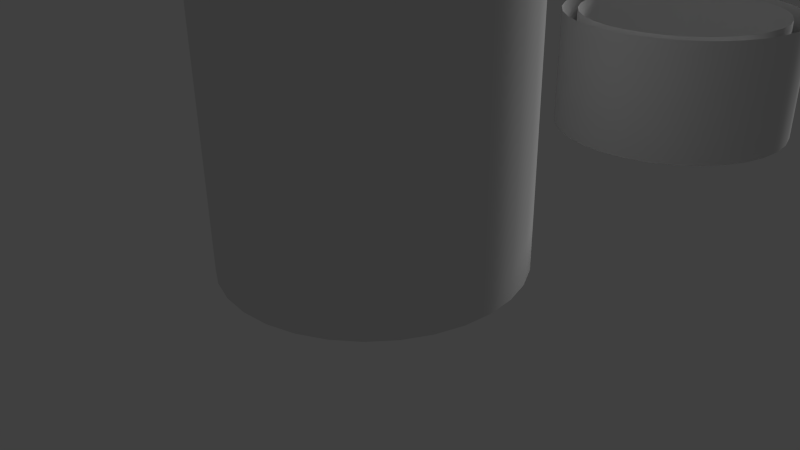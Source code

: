 # Source: WarpPipeSegment.blend  (saved by Blender 2.73.0; exported with 4.5.12 LTS)
import bpy
from mathutils import Matrix  # noqa: F401  (used for matrix-valued properties, if any)

bpy.ops.wm.read_factory_settings(use_empty=True)
scene = bpy.context.scene
scene.name = 'Scene'

# ---- collections
col_collection_1 = bpy.data.collections.new('Collection 1'); scene.collection.children.link(col_collection_1)

# ---- materials (node trees are filled in below, after node groups)
mat_brushedmetal = bpy.data.materials.new('BrushedMetal')
mat_brushedmetal.alpha_threshold = 0.0
mat_brushedmetal.use_transparent_shadow = False
mat_brushedmetal.roughness = 0.5

# ---- material node trees

# ---- world
world_world = bpy.data.worlds.new('World'); scene.world = world_world
world_world.color = (0.05088, 0.05088, 0.05088)
world_world.use_sun_shadow = False
world_world.sun_shadow_jitter_overblur = 0.0
world_world.cycles.sampling_method = 'MANUAL'
world_world.cycles.sample_map_resolution = 256

# ---- cameras
cam_camera = bpy.data.cameras.new('Camera')
cam_camera.clip_end = 100.0
cam_camera.lens = 35.0
cam_camera.sensor_width = 32.0
cam_camera.sensor_height = 18.0
cam_camera.ortho_scale = 7.314
cam_camera.dof.focus_distance = 0.0
cam_camera.dof.aperture_fstop = 128.0

# ---- lights
light_hemi = bpy.data.lights.new('Hemi', 'SUN')
light_hemi.transmission_factor = 0.0
light_hemi.angle = 0.1993
light_hemi.energy = 1.0
light_hemi.shadow_buffer_clip_start = 0.5
light_hemi.shadow_soft_size = 0.1
light_hemi.shadow_cascade_max_distance = 1000.0
light_hemi.cycles.use_multiple_importance_sampling = False

# ---- meshes
me_cylinder_001 = bpy.data.meshes.new('Cylinder.001')
me_cylinder_001.from_pydata([(0.0, 1.0, 0.0), (0.0, 1.0, 0.9915), (0.1951, 0.9808, 0.0), (0.1951, 0.9808, 0.9915), (0.3827, 0.9239, 0.0), (0.3827, 0.9239, 0.9915), (0.5556, 0.8315, 0.0), (0.5556, 0.8315, 0.9915), (0.7071, 0.7071, 0.0), (0.7071, 0.7071, 0.9915), (0.8315, 0.5556, 0.0), (0.8315, 0.5556, 0.9915), (0.9239, 0.3827, 0.0), (0.9239, 0.3827, 0.9915), (0.9808, 0.1951, 0.0), (0.9808, 0.1951, 0.9915), (1.0, 7.55e-08, 0.0), (1.0, 7.55e-08, 0.9915), (0.9808, -0.1951, 0.0), (0.9808, -0.1951, 0.9915), (0.9239, -0.3827, 0.0), (0.9239, -0.3827, 0.9915), (0.8315, -0.5556, 0.0), (0.8315, -0.5556, 0.9915), (0.7071, -0.7071, 0.0), (0.7071, -0.7071, 0.9915), (0.5556, -0.8315, 0.0), (0.5556, -0.8315, 0.9915), (0.3827, -0.9239, 0.0), (0.3827, -0.9239, 0.9915), (0.1951, -0.9808, 0.0), (0.1951, -0.9808, 0.9915), (-3.258e-07, -1.0, 0.0), (-3.258e-07, -1.0, 0.9915), (-0.1951, -0.9808, 0.0), (-0.1951, -0.9808, 0.9915), (-0.3827, -0.9239, 0.0), (-0.3827, -0.9239, 0.9915), (-0.5556, -0.8315, 0.0), (-0.5556, -0.8315, 0.9915), (-0.7071, -0.7071, 0.0), (-0.7071, -0.7071, 0.9915), (-0.8315, -0.5556, 0.0), (-0.8315, -0.5556, 0.9915), (-0.9239, -0.3827, 0.0), (-0.9239, -0.3827, 0.9915), (-0.9808, -0.1951, 0.0), (-0.9808, -0.1951, 0.9915), (-1.0, 9.656e-07, 0.0), (-1.0, 9.656e-07, 0.9915), (-0.9808, 0.1951, 0.0), (-0.9808, 0.1951, 0.9915), (-0.9239, 0.3827, 0.0), (-0.9239, 0.3827, 0.9915), (-0.8315, 0.5556, 0.0), (-0.8315, 0.5556, 0.9915), (-0.7071, 0.7071, 0.0), (-0.7071, 0.7071, 0.9915), (-0.5556, 0.8315, 0.0), (-0.5556, 0.8315, 0.9915), (-0.3827, 0.9239, 0.0), (-0.3827, 0.9239, 0.9915), (-0.1951, 0.9808, 0.0), (-0.1951, 0.9808, 0.9915), (2.174e-08, 0.864, 0.9875), (0.1686, 0.8474, 0.9875), (0.3306, 0.7982, 0.9875), (0.48, 0.7184, 0.9875), (0.6109, 0.6109, 0.9875), (0.7184, 0.48, 0.9875), (0.7982, 0.3306, 0.9875), (0.8474, 0.1686, 0.9875), (0.864, 1.054e-07, 0.9875), (0.8474, -0.1686, 0.9875), (0.7982, -0.3306, 0.9875), (0.7184, -0.48, 0.9875), (0.6109, -0.6109, 0.9875), (0.48, -0.7184, 0.9875), (0.3306, -0.7982, 0.9875), (0.1686, -0.8474, 0.9875), (-2.598e-07, -0.864, 0.9875), (-0.1686, -0.8474, 0.9875), (-0.3306, -0.7982, 0.9875), (-0.48, -0.7184, 0.9875), (-0.6109, -0.6109, 0.9875), (-0.7184, -0.48, 0.9875), (-0.7982, -0.3306, 0.9875), (-0.8474, -0.1686, 0.9875), (-0.864, 8.745e-07, 0.9875), (-0.8474, 0.1686, 0.9875), (-0.7982, 0.3306, 0.9875), (-0.7184, 0.48, 0.9875), (-0.6109, 0.6109, 0.9875), (-0.48, 0.7184, 0.9875), (-0.3306, 0.7982, 0.9875), (-0.1686, 0.8474, 0.9875), (5.333e-07, 0.864, 0.0), (0.1686, 0.8474, 0.0), (0.3306, 0.7982, 0.0), (0.48, 0.7184, 0.0), (0.6109, 0.6109, 0.0), (0.7184, 0.48, 0.0), (0.7982, 0.3306, 0.0), (0.8474, 0.1686, 0.0), (0.864, 1.054e-07, 0.0), (0.8474, -0.1686, 0.0), (0.7982, -0.3306, 0.0), (0.7184, -0.48, 0.0), (0.6109, -0.6109, 0.0), (0.48, -0.7184, 0.0), (0.3306, -0.7982, 0.0), (0.1686, -0.8474, 0.0), (2.518e-07, -0.864, 0.0), (-0.1686, -0.8474, 0.0), (-0.3306, -0.7982, 0.0), (-0.48, -0.7184, 0.0), (-0.6109, -0.6109, 0.0), (-0.7184, -0.48, 0.0), (-0.7982, -0.3306, 0.0), (-0.8474, -0.1686, 0.0), (-0.864, 8.745e-07, 0.0), (-0.8474, 0.1686, 0.0), (-0.7982, 0.3306, 0.0), (-0.7184, 0.48, 0.0), (-0.6109, 0.6109, 0.0), (-0.48, 0.7184, 0.0), (-0.3306, 0.7982, 0.0), (-0.1686, 0.8474, 0.0)], [], [(0, 1, 3, 2), (2, 3, 5, 4), (4, 5, 7, 6), (6, 7, 9, 8), (8, 9, 11, 10), (10, 11, 13, 12), (12, 13, 15, 14), (14, 15, 17, 16), (16, 17, 19, 18), (18, 19, 21, 20), (20, 21, 23, 22), (22, 23, 25, 24), (24, 25, 27, 26), (26, 27, 29, 28), (28, 29, 31, 30), (30, 31, 33, 32), (32, 33, 35, 34), (34, 35, 37, 36), (36, 37, 39, 38), (38, 39, 41, 40), (40, 41, 43, 42), (42, 43, 45, 44), (44, 45, 47, 46), (46, 47, 49, 48), (48, 49, 51, 50), (50, 51, 53, 52), (52, 53, 55, 54), (54, 55, 57, 56), (56, 57, 59, 58), (58, 59, 61, 60), (62, 63, 1, 0), (60, 61, 63, 62), (94, 93, 125, 126), (83, 82, 114, 115), (72, 71, 103, 104), (92, 91, 123, 124), (81, 80, 112, 113), (70, 69, 101, 102), (90, 89, 121, 122), (68, 67, 99, 100), (79, 78, 110, 111), (88, 87, 119, 120), (66, 65, 97, 98), (77, 76, 108, 109), (86, 85, 117, 118), (75, 74, 106, 107), (95, 94, 126, 127), (84, 83, 115, 116), (73, 72, 104, 105), (93, 92, 124, 125), (82, 81, 113, 114), (71, 70, 102, 103), (91, 90, 122, 123), (69, 68, 100, 101), (80, 79, 111, 112), (89, 88, 120, 121), (67, 66, 98, 99), (78, 77, 109, 110), (87, 86, 118, 119), (65, 64, 96, 97), (76, 75, 107, 108), (64, 95, 127, 96), (85, 84, 116, 117), (74, 73, 105, 106)])
me_cylinder_001.polygons.foreach_set('use_smooth', [True] * 64)
_uv = me_cylinder_001.uv_layers.new(name='SegmentedUVs')
_uv.uv.foreach_set('vector', [0.483, 0.0537, 0.000134, 0.0537, 0.000134, 0.02475, 0.483, 0.02475, 0.483, 0.02475, 0.000134, 0.02475, 0.000134, 0.0001341, 0.483, 0.000134, 0.483, 0.9999, 0.000134, 0.9999, 0.0001341, 0.9709, 0.483, 0.9709, 0.483, 0.9709, 0.0001341, 0.9709, 0.0001341, 0.9388, 0.483, 0.9388, 0.483, 0.9388, 0.0001341, 0.9388, 0.0001341, 0.9046, 0.483, 0.9046, 0.483, 0.9046, 0.0001341, 0.9046, 0.0001341, 0.8698, 0.483, 0.8698, 0.483, 0.8698, 0.0001341, 0.8698, 0.0001341, 0.8357, 0.483, 0.8357, 0.483, 0.8357, 0.0001341, 0.8357, 0.0001341, 0.8035, 0.483, 0.8035, 0.483, 0.8035, 0.0001341, 0.8035, 0.000134, 0.7745, 0.483, 0.7745, 0.483, 0.7745, 0.000134, 0.7745, 0.000134, 0.7499, 0.483, 0.7499, 0.483, 0.7499, 0.000134, 0.7499, 0.000134, 0.721, 0.483, 0.721, 0.483, 0.721, 0.000134, 0.721, 0.000134, 0.6888, 0.483, 0.6888, 0.483, 0.6888, 0.000134, 0.6888, 0.000134, 0.6547, 0.483, 0.6547, 0.483, 0.6547, 0.000134, 0.6547, 0.000134, 0.6199, 0.483, 0.6199, 0.483, 0.6199, 0.000134, 0.6199, 0.000134, 0.5857, 0.483, 0.5857, 0.483, 0.5857, 0.000134, 0.5857, 0.000134, 0.5536, 0.483, 0.5536, 0.483, 0.5536, 0.000134, 0.5536, 0.000134, 0.5246, 0.483, 0.5246, 0.483, 0.5246, 0.000134, 0.5246, 0.000134, 0.5, 0.483, 0.5, 0.483, 0.5, 0.000134, 0.5, 0.000134, 0.4711, 0.483, 0.4711, 0.483, 0.4711, 0.000134, 0.4711, 0.000134, 0.4389, 0.483, 0.4389, 0.483, 0.4389, 0.000134, 0.4389, 0.000134, 0.4047, 0.483, 0.4047, 0.483, 0.4047, 0.000134, 0.4047, 0.000134, 0.3699, 0.483, 0.3699, 0.483, 0.3699, 0.000134, 0.3699, 0.000134, 0.3358, 0.483, 0.3358, 0.483, 0.3358, 0.000134, 0.3358, 0.000134, 0.3036, 0.483, 0.3036, 0.483, 0.3036, 0.000134, 0.3036, 0.0001342, 0.2747, 0.483, 0.2747, 0.483, 0.2747, 0.0001342, 0.2747, 0.000134, 0.2501, 0.483, 0.2501, 0.483, 0.2501, 0.000134, 0.2501, 0.0001341, 0.2211, 0.483, 0.2211, 0.483, 0.2211, 0.0001341, 0.2211, 0.000134, 0.189, 0.483, 0.189, 0.483, 0.189, 0.000134, 0.189, 0.000134, 0.1548, 0.483, 0.1548, 0.483, 0.1548, 0.000134, 0.1548, 0.0001341, 0.12, 0.483, 0.12, 0.483, 0.08586, 0.000134, 0.08586, 0.000134, 0.0537, 0.483, 0.0537, 0.483, 0.12, 0.0001341, 0.12, 0.000134, 0.08586, 0.483, 0.08586, 0.9652, 0.7303, 0.9652, 0.7603, 0.4833, 0.7603, 0.4833, 0.7303, 0.9652, 0.1698, 0.9652, 0.1948, 0.4833, 0.1948, 0.4833, 0.1698, 0.9652, 0.457, 0.9652, 0.4848, 0.4833, 0.4848, 0.4833, 0.457, 0.9652, 0.7898, 0.9652, 0.8176, 0.4833, 0.8176, 0.4833, 0.7898, 0.9652, 0.2161, 0.9652, 0.2411, 0.4833, 0.2411, 0.4833, 0.2161, 0.9652, 0.5143, 0.9652, 0.5444, 0.4833, 0.5444, 0.4833, 0.5143, 0.9652, 0.8426, 0.9652, 0.8639, 0.4833, 0.8639, 0.4833, 0.8426, 0.9652, 0.5739, 0.9652, 0.6017, 0.4833, 0.6017, 0.4833, 0.5739, 0.9652, 0.2689, 0.9652, 0.2984, 0.4833, 0.2984, 0.4833, 0.2689, 0.9652, 0.02514, 0.9652, 0.05293, 0.4833, 0.05293, 0.4833, 0.02514, 0.9652, 0.6267, 0.9652, 0.648, 0.4833, 0.648, 0.4833, 0.6267, 0.9652, 0.3285, 0.9652, 0.358, 0.4833, 0.358, 0.4833, 0.3285, 0.9652, 0.08243, 0.9652, 0.1125, 0.4833, 0.1125, 0.4833, 0.08243, 0.9652, 0.3857, 0.9652, 0.4107, 0.4833, 0.4107, 0.4833, 0.3857, 0.9652, 0.7008, 0.9652, 0.7303, 0.4833, 0.7303, 0.4833, 0.7008, 0.9652, 0.142, 0.9652, 0.1698, 0.4833, 0.1698, 0.4833, 0.142, 0.9652, 0.432, 0.9652, 0.457, 0.4833, 0.457, 0.4833, 0.432, 0.9652, 0.7603, 0.9652, 0.7898, 0.4833, 0.7898, 0.4833, 0.7603, 0.9652, 0.1948, 0.9652, 0.2161, 0.4833, 0.2161, 0.4833, 0.1948, 0.9652, 0.4848, 0.9652, 0.5143, 0.4833, 0.5143, 0.4833, 0.4848, 0.9652, 0.8176, 0.9652, 0.8426, 0.4833, 0.8426, 0.4833, 0.8176, 0.9652, 0.5444, 0.9652, 0.5739, 0.4833, 0.5739, 0.4833, 0.5444, 0.9652, 0.2411, 0.9652, 0.2689, 0.4833, 0.2689, 0.4833, 0.2411, 0.9652, 0.000134, 0.9652, 0.02514, 0.4833, 0.02514, 0.4833, 0.0001343, 0.9652, 0.6017, 0.9652, 0.6267, 0.4833, 0.6267, 0.4833, 0.6017, 0.9652, 0.2984, 0.9652, 0.3285, 0.4833, 0.3285, 0.4833, 0.2984, 0.9652, 0.05293, 0.9652, 0.08243, 0.4833, 0.08243, 0.4833, 0.05293, 0.9652, 0.648, 0.9652, 0.673, 0.4833, 0.673, 0.4833, 0.648, 0.9652, 0.358, 0.9652, 0.3857, 0.4833, 0.3857, 0.4833, 0.358, 0.9652, 0.673, 0.9652, 0.7008, 0.4833, 0.7008, 0.4833, 0.673, 0.9652, 0.1125, 0.9652, 0.142, 0.4833, 0.142, 0.4833, 0.1125, 0.9652, 0.4107, 0.9652, 0.432, 0.4833, 0.432, 0.4833, 0.4107])
_uv.active_render = True
_uv = me_cylinder_001.uv_layers.new(name='TrueUvs')
_uv.uv.foreach_set('vector', [0.2288, 0.5, 0.2288, 0.0, 0.2588, 0.0, 0.2588, 0.5, 0.2588, 0.5, 0.2588, 0.0, 0.2843, 0.0, 0.2843, 0.5, 0.2588, 0.5, 0.2588, 1.0, 0.2288, 1.0, 0.2288, 0.5, 0.2288, 0.5, 0.2288, 1.0, 0.1955, 1.0, 0.1955, 0.5, 0.1955, 0.5, 0.1955, 1.0, 0.1602, 1.0, 0.1602, 0.5, 0.1602, 0.5, 0.1602, 1.0, 0.1241, 1.0, 0.1241, 0.5, 0.1241, 0.5, 0.1241, 1.0, 0.08877, 1.0, 0.08877, 0.5, 0.08877, 0.5, 0.08877, 1.0, 0.05546, 1.0, 0.05546, 0.5, 0.05546, 0.5, 0.05546, 1.0, 0.02549, 1.0, 0.02549, 0.5, 0.02549, 0.5, 0.02549, 1.0, 5.48e-08, 1.0, 0.0, 0.5, 0.2843, 0.5, 0.2843, 0.0, 0.3143, 2.993e-08, 0.3143, 0.5, 0.3143, 0.5, 0.3143, 2.993e-08, 0.3476, 0.0, 0.3476, 0.5, 0.3476, 0.5, 0.3476, 0.0, 0.3829, 2.993e-08, 0.3829, 0.5, 0.3829, 0.5, 0.3829, 2.993e-08, 0.419, 0.0, 0.419, 0.5, 0.419, 0.5, 0.419, 0.0, 0.4543, 0.0, 0.4543, 0.5, 0.4543, 0.5, 0.4543, 0.0, 0.4876, 0.0, 0.4876, 0.5, 0.4876, 0.5, 0.4876, 0.0, 0.5176, 2.993e-08, 0.5176, 0.5, 0.5176, 0.5, 0.5176, 2.993e-08, 0.5431, 2.993e-08, 0.5431, 0.5, 0.7764, 0.5, 0.7764, 1.0, 0.7464, 1.0, 0.7464, 0.5, 0.7464, 0.5, 0.7464, 1.0, 0.7131, 1.0, 0.7131, 0.5, 0.7131, 0.5, 0.7131, 1.0, 0.6778, 1.0, 0.6778, 0.5, 0.6778, 0.5, 0.6778, 1.0, 0.6417, 1.0, 0.6417, 0.5, 0.6417, 0.5, 0.6417, 1.0, 0.6064, 1.0, 0.6064, 0.5, 0.6064, 0.5, 0.6064, 1.0, 0.5731, 1.0, 0.5731, 0.5, 0.5731, 0.5, 0.5731, 1.0, 0.5431, 1.0, 0.5431, 0.5, 8.768e-08, 0.5, 0.0, 1.496e-07, 0.02549, 1.197e-07, 0.02549, 0.5, 0.02549, 0.5, 0.02549, 1.197e-07, 0.05546, 1.496e-07, 0.05546, 0.5, 0.05546, 0.5, 0.05546, 1.496e-07, 0.08877, 8.979e-08, 0.08877, 0.5, 0.08877, 0.5, 0.08877, 8.979e-08, 0.1241, 5.986e-08, 0.1241, 0.5, 0.1241, 0.5, 0.1241, 5.986e-08, 0.1602, 1.197e-07, 0.1602, 0.5, 0.1955, 0.5, 0.1955, 8.979e-08, 0.2288, 0.0, 0.2288, 0.5, 0.1602, 0.5, 0.1602, 1.197e-07, 0.1955, 8.979e-08, 0.1955, 0.5, 0.6815, 0.499, 0.6503, 0.499, 0.6503, 2.915e-08, 0.6815, 1.503e-08, 0.3674, 0.999, 0.3415, 0.999, 0.3415, 0.5, 0.3674, 0.5, 0.9521, 0.999, 0.9233, 0.999, 0.9233, 0.5, 0.9521, 0.5, 0.6198, 0.499, 0.591, 0.499, 0.591, 5.875e-08, 0.6198, 3.348e-08, 0.7887, 2.993e-08, 0.8146, 0.0, 0.8146, 0.499, 0.7887, 0.499, 0.8928, 0.999, 0.8616, 0.999, 0.8616, 0.5, 0.8928, 0.5, 0.5651, 0.499, 0.5431, 0.499, 0.5431, 7.435e-08, 0.5651, 7.092e-08, 0.8311, 0.999, 0.8023, 0.999, 0.8023, 0.5, 0.8311, 0.5, 0.8434, 8.979e-08, 0.8739, 5.986e-08, 0.8739, 0.499, 0.8434, 0.499, 0.5172, 0.999, 0.4884, 0.999, 0.4884, 0.5, 0.5172, 0.5, 0.7887, 0.499, 0.7667, 0.499, 0.7667, 6.234e-09, 0.7887, 0.0, 0.9051, 5.986e-08, 0.9356, 8.979e-08, 0.9356, 0.499, 0.9051, 0.499, 0.4579, 0.999, 0.4267, 0.999, 0.4267, 0.5, 0.4579, 0.5, 0.9644, 1.197e-07, 0.9903, 1.197e-07, 0.9903, 0.499, 0.9644, 0.499, 0.712, 0.499, 0.6815, 0.499, 0.6815, 1.503e-08, 0.712, 1.783e-08, 0.3962, 0.999, 0.3674, 0.999, 0.3674, 0.5, 0.3962, 0.5, 0.978, 0.999, 0.9521, 0.999, 0.9521, 0.5, 0.978, 0.5, 0.6503, 0.499, 0.6198, 0.499, 0.6198, 3.348e-08, 0.6503, 2.915e-08, 0.3415, 0.999, 0.3195, 0.999, 0.3195, 0.5, 0.3415, 0.5, 0.9233, 0.999, 0.8928, 0.999, 0.8928, 0.5, 0.9233, 0.5, 0.591, 0.499, 0.5651, 0.499, 0.5651, 7.092e-08, 0.591, 5.875e-08, 0.8616, 0.999, 0.8311, 0.999, 0.8311, 0.5, 0.8616, 0.5, 0.8146, 0.0, 0.8434, 8.979e-08, 0.8434, 0.499, 0.8146, 0.499, 0.5431, 0.999, 0.5172, 0.999, 0.5172, 0.5, 0.5431, 0.5, 0.8023, 0.999, 0.7764, 0.999, 0.7764, 0.5, 0.8023, 0.5, 0.8739, 5.986e-08, 0.9051, 5.986e-08, 0.9051, 0.499, 0.8739, 0.499, 0.4884, 0.999, 0.4579, 0.999, 0.4579, 0.5, 0.4884, 0.5, 0.7667, 0.499, 0.7408, 0.499, 0.7408, 4.843e-09, 0.7667, 6.234e-09, 0.9356, 8.979e-08, 0.9644, 1.197e-07, 0.9644, 0.499, 0.9356, 0.499, 0.7408, 0.499, 0.712, 0.499, 0.712, 1.783e-08, 0.7408, 4.843e-09, 0.4267, 0.999, 0.3962, 0.999, 0.3962, 0.5, 0.4267, 0.5, 1.0, 0.999, 0.978, 0.999, 0.978, 0.5, 1.0, 0.5])
me_cylinder_001.materials.append(mat_brushedmetal)
me_cylinder_001.use_remesh_preserve_volume = False
me_cylinder_001.use_remesh_preserve_attributes = False
me_cylinder_001.use_mirror_vertex_groups = False
me_cylinder_001.update()
me_cylinder = bpy.data.meshes.new('Cylinder')
me_cylinder.from_pydata([(0.0, 1.0, 0.0), (0.0, 1.0, 1.992), (0.1951, 0.9808, 0.0), (0.1951, 0.9808, 1.992), (0.3827, 0.9239, 0.0), (0.3827, 0.9239, 1.992), (0.5556, 0.8315, 0.0), (0.5556, 0.8315, 1.992), (0.7071, 0.7071, 0.0), (0.7071, 0.7071, 1.992), (0.8315, 0.5556, 0.0), (0.8315, 0.5556, 1.992), (0.9239, 0.3827, 0.0), (0.9239, 0.3827, 1.992), (0.9808, 0.1951, 0.0), (0.9808, 0.1951, 1.992), (1.0, 7.55e-08, 0.0), (1.0, 7.55e-08, 1.992), (0.9808, -0.1951, 0.0), (0.9808, -0.1951, 1.992), (0.9239, -0.3827, 0.0), (0.9239, -0.3827, 1.992), (0.8315, -0.5556, 0.0), (0.8315, -0.5556, 1.992), (0.7071, -0.7071, 0.0), (0.7071, -0.7071, 1.992), (0.5556, -0.8315, 0.0), (0.5556, -0.8315, 1.992), (0.3827, -0.9239, 0.0), (0.3827, -0.9239, 1.992), (0.1951, -0.9808, 0.0), (0.1951, -0.9808, 1.992), (-3.258e-07, -1.0, 0.0), (-3.258e-07, -1.0, 1.992), (-0.1951, -0.9808, 0.0), (-0.1951, -0.9808, 1.992), (-0.3827, -0.9239, 0.0), (-0.3827, -0.9239, 1.992), (-0.5556, -0.8315, 0.0), (-0.5556, -0.8315, 1.992), (-0.7071, -0.7071, 0.0), (-0.7071, -0.7071, 1.992), (-0.8315, -0.5556, 0.0), (-0.8315, -0.5556, 1.992), (-0.9239, -0.3827, 0.0), (-0.9239, -0.3827, 1.992), (-0.9808, -0.1951, 0.0), (-0.9808, -0.1951, 1.992), (-1.0, 9.656e-07, 0.0), (-1.0, 9.656e-07, 1.992), (-0.9808, 0.1951, 0.0), (-0.9808, 0.1951, 1.992), (-0.9239, 0.3827, 0.0), (-0.9239, 0.3827, 1.992), (-0.8315, 0.5556, 0.0), (-0.8315, 0.5556, 1.992), (-0.7071, 0.7071, 0.0), (-0.7071, 0.7071, 1.992), (-0.5556, 0.8315, 0.0), (-0.5556, 0.8315, 1.992), (-0.3827, 0.9239, 0.0), (-0.3827, 0.9239, 1.992), (-0.1951, 0.9808, 0.0), (-0.1951, 0.9808, 1.992), (2.174e-08, 0.864, 1.987), (0.1686, 0.8474, 1.987), (0.3306, 0.7982, 1.987), (0.48, 0.7184, 1.987), (0.6109, 0.6109, 1.987), (0.7184, 0.48, 1.987), (0.7982, 0.3306, 1.987), (0.8474, 0.1686, 1.987), (0.864, 1.054e-07, 1.987), (0.8474, -0.1686, 1.987), (0.7982, -0.3306, 1.987), (0.7184, -0.48, 1.987), (0.6109, -0.6109, 1.987), (0.48, -0.7184, 1.987), (0.3306, -0.7982, 1.987), (0.1686, -0.8474, 1.987), (-2.598e-07, -0.864, 1.987), (-0.1686, -0.8474, 1.987), (-0.3306, -0.7982, 1.987), (-0.48, -0.7184, 1.987), (-0.6109, -0.6109, 1.987), (-0.7184, -0.48, 1.987), (-0.7982, -0.3306, 1.987), (-0.8474, -0.1686, 1.987), (-0.864, 8.745e-07, 1.987), (-0.8474, 0.1686, 1.987), (-0.7982, 0.3306, 1.987), (-0.7184, 0.48, 1.987), (-0.6109, 0.6109, 1.987), (-0.48, 0.7184, 1.987), (-0.3306, 0.7982, 1.987), (-0.1686, 0.8474, 1.987), (5.333e-07, 0.864, 0.0), (0.1686, 0.8474, 0.0), (0.3306, 0.7982, 0.0), (0.48, 0.7184, 0.0), (0.6109, 0.6109, 0.0), (0.7184, 0.48, 0.0), (0.7982, 0.3306, 0.0), (0.8474, 0.1686, 0.0), (0.864, 1.054e-07, 0.0), (0.8474, -0.1686, 0.0), (0.7982, -0.3306, 0.0), (0.7184, -0.48, 0.0), (0.6109, -0.6109, 0.0), (0.48, -0.7184, 0.0), (0.3306, -0.7982, 0.0), (0.1686, -0.8474, 0.0), (2.518e-07, -0.864, 0.0), (-0.1686, -0.8474, 0.0), (-0.3306, -0.7982, 0.0), (-0.48, -0.7184, 0.0), (-0.6109, -0.6109, 0.0), (-0.7184, -0.48, 0.0), (-0.7982, -0.3306, 0.0), (-0.8474, -0.1686, 0.0), (-0.864, 8.745e-07, 0.0), (-0.8474, 0.1686, 0.0), (-0.7982, 0.3306, 0.0), (-0.7184, 0.48, 0.0), (-0.6109, 0.6109, 0.0), (-0.48, 0.7184, 0.0), (-0.3306, 0.7982, 0.0), (-0.1686, 0.8474, 0.0)], [], [(0, 1, 3, 2), (2, 3, 5, 4), (4, 5, 7, 6), (6, 7, 9, 8), (8, 9, 11, 10), (10, 11, 13, 12), (12, 13, 15, 14), (14, 15, 17, 16), (16, 17, 19, 18), (18, 19, 21, 20), (20, 21, 23, 22), (22, 23, 25, 24), (24, 25, 27, 26), (26, 27, 29, 28), (28, 29, 31, 30), (30, 31, 33, 32), (32, 33, 35, 34), (34, 35, 37, 36), (36, 37, 39, 38), (38, 39, 41, 40), (40, 41, 43, 42), (42, 43, 45, 44), (44, 45, 47, 46), (46, 47, 49, 48), (48, 49, 51, 50), (50, 51, 53, 52), (52, 53, 55, 54), (54, 55, 57, 56), (56, 57, 59, 58), (58, 59, 61, 60), (62, 63, 1, 0), (60, 61, 63, 62), (94, 93, 125, 126), (83, 82, 114, 115), (72, 71, 103, 104), (92, 91, 123, 124), (81, 80, 112, 113), (70, 69, 101, 102), (90, 89, 121, 122), (68, 67, 99, 100), (79, 78, 110, 111), (88, 87, 119, 120), (66, 65, 97, 98), (77, 76, 108, 109), (86, 85, 117, 118), (75, 74, 106, 107), (95, 94, 126, 127), (84, 83, 115, 116), (73, 72, 104, 105), (93, 92, 124, 125), (82, 81, 113, 114), (71, 70, 102, 103), (91, 90, 122, 123), (69, 68, 100, 101), (80, 79, 111, 112), (89, 88, 120, 121), (67, 66, 98, 99), (78, 77, 109, 110), (87, 86, 118, 119), (65, 64, 96, 97), (76, 75, 107, 108), (64, 95, 127, 96), (85, 84, 116, 117), (74, 73, 105, 106)])
me_cylinder.polygons.foreach_set('use_smooth', [True] * 64)
_uv = me_cylinder.uv_layers.new(name='SegmentedUVs')
_uv.uv.foreach_set('vector', [0.483, 0.0537, 0.000134, 0.0537, 0.000134, 0.02475, 0.483, 0.02475, 0.483, 0.02475, 0.000134, 0.02475, 0.000134, 0.0001341, 0.483, 0.000134, 0.483, 0.9999, 0.000134, 0.9999, 0.0001341, 0.9709, 0.483, 0.9709, 0.483, 0.9709, 0.0001341, 0.9709, 0.0001341, 0.9388, 0.483, 0.9388, 0.483, 0.9388, 0.0001341, 0.9388, 0.0001341, 0.9046, 0.483, 0.9046, 0.483, 0.9046, 0.0001341, 0.9046, 0.0001341, 0.8698, 0.483, 0.8698, 0.483, 0.8698, 0.0001341, 0.8698, 0.0001341, 0.8357, 0.483, 0.8357, 0.483, 0.8357, 0.0001341, 0.8357, 0.0001341, 0.8035, 0.483, 0.8035, 0.483, 0.8035, 0.0001341, 0.8035, 0.000134, 0.7745, 0.483, 0.7745, 0.483, 0.7745, 0.000134, 0.7745, 0.000134, 0.7499, 0.483, 0.7499, 0.483, 0.7499, 0.000134, 0.7499, 0.000134, 0.721, 0.483, 0.721, 0.483, 0.721, 0.000134, 0.721, 0.000134, 0.6888, 0.483, 0.6888, 0.483, 0.6888, 0.000134, 0.6888, 0.000134, 0.6547, 0.483, 0.6547, 0.483, 0.6547, 0.000134, 0.6547, 0.000134, 0.6199, 0.483, 0.6199, 0.483, 0.6199, 0.000134, 0.6199, 0.000134, 0.5857, 0.483, 0.5857, 0.483, 0.5857, 0.000134, 0.5857, 0.000134, 0.5536, 0.483, 0.5536, 0.483, 0.5536, 0.000134, 0.5536, 0.000134, 0.5246, 0.483, 0.5246, 0.483, 0.5246, 0.000134, 0.5246, 0.000134, 0.5, 0.483, 0.5, 0.483, 0.5, 0.000134, 0.5, 0.000134, 0.4711, 0.483, 0.4711, 0.483, 0.4711, 0.000134, 0.4711, 0.000134, 0.4389, 0.483, 0.4389, 0.483, 0.4389, 0.000134, 0.4389, 0.000134, 0.4047, 0.483, 0.4047, 0.483, 0.4047, 0.000134, 0.4047, 0.000134, 0.3699, 0.483, 0.3699, 0.483, 0.3699, 0.000134, 0.3699, 0.000134, 0.3358, 0.483, 0.3358, 0.483, 0.3358, 0.000134, 0.3358, 0.000134, 0.3036, 0.483, 0.3036, 0.483, 0.3036, 0.000134, 0.3036, 0.0001342, 0.2747, 0.483, 0.2747, 0.483, 0.2747, 0.0001342, 0.2747, 0.000134, 0.2501, 0.483, 0.2501, 0.483, 0.2501, 0.000134, 0.2501, 0.0001341, 0.2211, 0.483, 0.2211, 0.483, 0.2211, 0.0001341, 0.2211, 0.000134, 0.189, 0.483, 0.189, 0.483, 0.189, 0.000134, 0.189, 0.000134, 0.1548, 0.483, 0.1548, 0.483, 0.1548, 0.000134, 0.1548, 0.0001341, 0.12, 0.483, 0.12, 0.483, 0.08586, 0.000134, 0.08586, 0.000134, 0.0537, 0.483, 0.0537, 0.483, 0.12, 0.0001341, 0.12, 0.000134, 0.08586, 0.483, 0.08586, 0.9652, 0.7303, 0.9652, 0.7603, 0.4833, 0.7603, 0.4833, 0.7303, 0.9652, 0.1698, 0.9652, 0.1948, 0.4833, 0.1948, 0.4833, 0.1698, 0.9652, 0.457, 0.9652, 0.4848, 0.4833, 0.4848, 0.4833, 0.457, 0.9652, 0.7898, 0.9652, 0.8176, 0.4833, 0.8176, 0.4833, 0.7898, 0.9652, 0.2161, 0.9652, 0.2411, 0.4833, 0.2411, 0.4833, 0.2161, 0.9652, 0.5143, 0.9652, 0.5444, 0.4833, 0.5444, 0.4833, 0.5143, 0.9652, 0.8426, 0.9652, 0.8639, 0.4833, 0.8639, 0.4833, 0.8426, 0.9652, 0.5739, 0.9652, 0.6017, 0.4833, 0.6017, 0.4833, 0.5739, 0.9652, 0.2689, 0.9652, 0.2984, 0.4833, 0.2984, 0.4833, 0.2689, 0.9652, 0.02514, 0.9652, 0.05293, 0.4833, 0.05293, 0.4833, 0.02514, 0.9652, 0.6267, 0.9652, 0.648, 0.4833, 0.648, 0.4833, 0.6267, 0.9652, 0.3285, 0.9652, 0.358, 0.4833, 0.358, 0.4833, 0.3285, 0.9652, 0.08243, 0.9652, 0.1125, 0.4833, 0.1125, 0.4833, 0.08243, 0.9652, 0.3857, 0.9652, 0.4107, 0.4833, 0.4107, 0.4833, 0.3857, 0.9652, 0.7008, 0.9652, 0.7303, 0.4833, 0.7303, 0.4833, 0.7008, 0.9652, 0.142, 0.9652, 0.1698, 0.4833, 0.1698, 0.4833, 0.142, 0.9652, 0.432, 0.9652, 0.457, 0.4833, 0.457, 0.4833, 0.432, 0.9652, 0.7603, 0.9652, 0.7898, 0.4833, 0.7898, 0.4833, 0.7603, 0.9652, 0.1948, 0.9652, 0.2161, 0.4833, 0.2161, 0.4833, 0.1948, 0.9652, 0.4848, 0.9652, 0.5143, 0.4833, 0.5143, 0.4833, 0.4848, 0.9652, 0.8176, 0.9652, 0.8426, 0.4833, 0.8426, 0.4833, 0.8176, 0.9652, 0.5444, 0.9652, 0.5739, 0.4833, 0.5739, 0.4833, 0.5444, 0.9652, 0.2411, 0.9652, 0.2689, 0.4833, 0.2689, 0.4833, 0.2411, 0.9652, 0.000134, 0.9652, 0.02514, 0.4833, 0.02514, 0.4833, 0.0001343, 0.9652, 0.6017, 0.9652, 0.6267, 0.4833, 0.6267, 0.4833, 0.6017, 0.9652, 0.2984, 0.9652, 0.3285, 0.4833, 0.3285, 0.4833, 0.2984, 0.9652, 0.05293, 0.9652, 0.08243, 0.4833, 0.08243, 0.4833, 0.05293, 0.9652, 0.648, 0.9652, 0.673, 0.4833, 0.673, 0.4833, 0.648, 0.9652, 0.358, 0.9652, 0.3857, 0.4833, 0.3857, 0.4833, 0.358, 0.9652, 0.673, 0.9652, 0.7008, 0.4833, 0.7008, 0.4833, 0.673, 0.9652, 0.1125, 0.9652, 0.142, 0.4833, 0.142, 0.4833, 0.1125, 0.9652, 0.4107, 0.9652, 0.432, 0.4833, 0.432, 0.4833, 0.4107])
_uv.active_render = True
_uv = me_cylinder.uv_layers.new(name='TrueUvs')
_uv.uv.foreach_set('vector', [0.2288, 0.5, 0.2288, 0.0, 0.2588, 0.0, 0.2588, 0.5, 0.2588, 0.5, 0.2588, 0.0, 0.2843, 0.0, 0.2843, 0.5, 0.2588, 0.5, 0.2588, 1.0, 0.2288, 1.0, 0.2288, 0.5, 0.2288, 0.5, 0.2288, 1.0, 0.1955, 1.0, 0.1955, 0.5, 0.1955, 0.5, 0.1955, 1.0, 0.1602, 1.0, 0.1602, 0.5, 0.1602, 0.5, 0.1602, 1.0, 0.1241, 1.0, 0.1241, 0.5, 0.1241, 0.5, 0.1241, 1.0, 0.08877, 1.0, 0.08877, 0.5, 0.08877, 0.5, 0.08877, 1.0, 0.05546, 1.0, 0.05546, 0.5, 0.05546, 0.5, 0.05546, 1.0, 0.02549, 1.0, 0.02549, 0.5, 0.02549, 0.5, 0.02549, 1.0, 5.48e-08, 1.0, 0.0, 0.5, 0.2843, 0.5, 0.2843, 0.0, 0.3143, 2.993e-08, 0.3143, 0.5, 0.3143, 0.5, 0.3143, 2.993e-08, 0.3476, 0.0, 0.3476, 0.5, 0.3476, 0.5, 0.3476, 0.0, 0.3829, 2.993e-08, 0.3829, 0.5, 0.3829, 0.5, 0.3829, 2.993e-08, 0.419, 0.0, 0.419, 0.5, 0.419, 0.5, 0.419, 0.0, 0.4543, 0.0, 0.4543, 0.5, 0.4543, 0.5, 0.4543, 0.0, 0.4876, 0.0, 0.4876, 0.5, 0.4876, 0.5, 0.4876, 0.0, 0.5176, 2.993e-08, 0.5176, 0.5, 0.5176, 0.5, 0.5176, 2.993e-08, 0.5431, 2.993e-08, 0.5431, 0.5, 0.7764, 0.5, 0.7764, 1.0, 0.7464, 1.0, 0.7464, 0.5, 0.7464, 0.5, 0.7464, 1.0, 0.7131, 1.0, 0.7131, 0.5, 0.7131, 0.5, 0.7131, 1.0, 0.6778, 1.0, 0.6778, 0.5, 0.6778, 0.5, 0.6778, 1.0, 0.6417, 1.0, 0.6417, 0.5, 0.6417, 0.5, 0.6417, 1.0, 0.6064, 1.0, 0.6064, 0.5, 0.6064, 0.5, 0.6064, 1.0, 0.5731, 1.0, 0.5731, 0.5, 0.5731, 0.5, 0.5731, 1.0, 0.5431, 1.0, 0.5431, 0.5, 8.768e-08, 0.5, 0.0, 1.496e-07, 0.02549, 1.197e-07, 0.02549, 0.5, 0.02549, 0.5, 0.02549, 1.197e-07, 0.05546, 1.496e-07, 0.05546, 0.5, 0.05546, 0.5, 0.05546, 1.496e-07, 0.08877, 8.979e-08, 0.08877, 0.5, 0.08877, 0.5, 0.08877, 8.979e-08, 0.1241, 5.986e-08, 0.1241, 0.5, 0.1241, 0.5, 0.1241, 5.986e-08, 0.1602, 1.197e-07, 0.1602, 0.5, 0.1955, 0.5, 0.1955, 8.979e-08, 0.2288, 0.0, 0.2288, 0.5, 0.1602, 0.5, 0.1602, 1.197e-07, 0.1955, 8.979e-08, 0.1955, 0.5, 0.6815, 0.499, 0.6503, 0.499, 0.6503, 2.915e-08, 0.6815, 1.503e-08, 0.3674, 0.999, 0.3415, 0.999, 0.3415, 0.5, 0.3674, 0.5, 0.9521, 0.999, 0.9233, 0.999, 0.9233, 0.5, 0.9521, 0.5, 0.6198, 0.499, 0.591, 0.499, 0.591, 5.875e-08, 0.6198, 3.348e-08, 0.7887, 2.993e-08, 0.8146, 0.0, 0.8146, 0.499, 0.7887, 0.499, 0.8928, 0.999, 0.8616, 0.999, 0.8616, 0.5, 0.8928, 0.5, 0.5651, 0.499, 0.5431, 0.499, 0.5431, 7.435e-08, 0.5651, 7.092e-08, 0.8311, 0.999, 0.8023, 0.999, 0.8023, 0.5, 0.8311, 0.5, 0.8434, 8.979e-08, 0.8739, 5.986e-08, 0.8739, 0.499, 0.8434, 0.499, 0.5172, 0.999, 0.4884, 0.999, 0.4884, 0.5, 0.5172, 0.5, 0.7887, 0.499, 0.7667, 0.499, 0.7667, 6.234e-09, 0.7887, 0.0, 0.9051, 5.986e-08, 0.9356, 8.979e-08, 0.9356, 0.499, 0.9051, 0.499, 0.4579, 0.999, 0.4267, 0.999, 0.4267, 0.5, 0.4579, 0.5, 0.9644, 1.197e-07, 0.9903, 1.197e-07, 0.9903, 0.499, 0.9644, 0.499, 0.712, 0.499, 0.6815, 0.499, 0.6815, 1.503e-08, 0.712, 1.783e-08, 0.3962, 0.999, 0.3674, 0.999, 0.3674, 0.5, 0.3962, 0.5, 0.978, 0.999, 0.9521, 0.999, 0.9521, 0.5, 0.978, 0.5, 0.6503, 0.499, 0.6198, 0.499, 0.6198, 3.348e-08, 0.6503, 2.915e-08, 0.3415, 0.999, 0.3195, 0.999, 0.3195, 0.5, 0.3415, 0.5, 0.9233, 0.999, 0.8928, 0.999, 0.8928, 0.5, 0.9233, 0.5, 0.591, 0.499, 0.5651, 0.499, 0.5651, 7.092e-08, 0.591, 5.875e-08, 0.8616, 0.999, 0.8311, 0.999, 0.8311, 0.5, 0.8616, 0.5, 0.8146, 0.0, 0.8434, 8.979e-08, 0.8434, 0.499, 0.8146, 0.499, 0.5431, 0.999, 0.5172, 0.999, 0.5172, 0.5, 0.5431, 0.5, 0.8023, 0.999, 0.7764, 0.999, 0.7764, 0.5, 0.8023, 0.5, 0.8739, 5.986e-08, 0.9051, 5.986e-08, 0.9051, 0.499, 0.8739, 0.499, 0.4884, 0.999, 0.4579, 0.999, 0.4579, 0.5, 0.4884, 0.5, 0.7667, 0.499, 0.7408, 0.499, 0.7408, 4.843e-09, 0.7667, 6.234e-09, 0.9356, 8.979e-08, 0.9644, 1.197e-07, 0.9644, 0.499, 0.9356, 0.499, 0.7408, 0.499, 0.712, 0.499, 0.712, 1.783e-08, 0.7408, 4.843e-09, 0.4267, 0.999, 0.3962, 0.999, 0.3962, 0.5, 0.4267, 0.5, 1.0, 0.999, 0.978, 0.999, 0.978, 0.5, 1.0, 0.5])
me_cylinder.materials.append(mat_brushedmetal)
me_cylinder.use_remesh_preserve_volume = False
me_cylinder.use_remesh_preserve_attributes = False
me_cylinder.use_mirror_vertex_groups = False
me_cylinder.update()

# ---- objects
ob_cylinder_001 = bpy.data.objects.new('Cylinder.001', me_cylinder_001)
ob_hemi = bpy.data.objects.new('Hemi', light_hemi)
ob_cylinder = bpy.data.objects.new('Cylinder', me_cylinder)
ob_camera = bpy.data.objects.new('Camera', cam_camera)

# ---- transforms, parenting, visibility, modifiers, constraints
ob_cylinder_001.location = (0.0, 7.0, 0.0)
ob_cylinder_001.scale = (2.0, 2.0, 2.0)
ob_cylinder_001.lineart.crease_threshold = 0.0
ob_hemi.location = (0.0, 10.78, 5.006)
ob_hemi.rotation_euler = (-1.204, -0.0, 0.0)
ob_hemi.lineart.crease_threshold = 0.0
ob_cylinder.location = (0.0, 0.0, 0.0)
ob_cylinder.scale = (2.0, 2.0, 2.0)
ob_cylinder.lineart.crease_threshold = 0.0
ob_camera.location = (7.481, -6.508, 5.344)
ob_camera.rotation_euler = (1.109, 0.01082, 0.8149)
ob_camera.lock_rotations_4d = False
ob_camera.empty_display_type = 'ARROWS'
ob_camera.color = (0.0, 0.0, 0.0, 0.0)
ob_camera.display_type = 'WIRE'
ob_camera.lineart.crease_threshold = 0.0

# ---- collection membership
col_collection_1.objects.link(ob_cylinder_001)
col_collection_1.objects.link(ob_hemi)
col_collection_1.objects.link(ob_cylinder)
col_collection_1.objects.link(ob_camera)

# ---- scene / render settings (as saved in the file)
scene.camera = ob_camera
scene.frame_start = 1; scene.frame_end = 250; scene.frame_set(1)
scene.render.engine = 'BLENDER_EEVEE_NEXT'
scene.render.resolution_percentage = 50
scene.render.dither_intensity = 0.0
scene.render.bake_margin = 1
scene.cycles.use_denoising = False
scene.cycles.samples = 10
scene.cycles.sampling_pattern = 'TABULATED_SOBOL'
scene.cycles.light_sampling_threshold = 0.0
scene.cycles.use_adaptive_sampling = False
scene.cycles.use_light_tree = False
scene.cycles.blur_glossy = 0.0
scene.cycles.pixel_filter_type = 'GAUSSIAN'
scene.cycles.sample_clamp_indirect = 0.0
scene.view_settings.view_transform = 'Standard'
bpy.context.view_layer.update()
